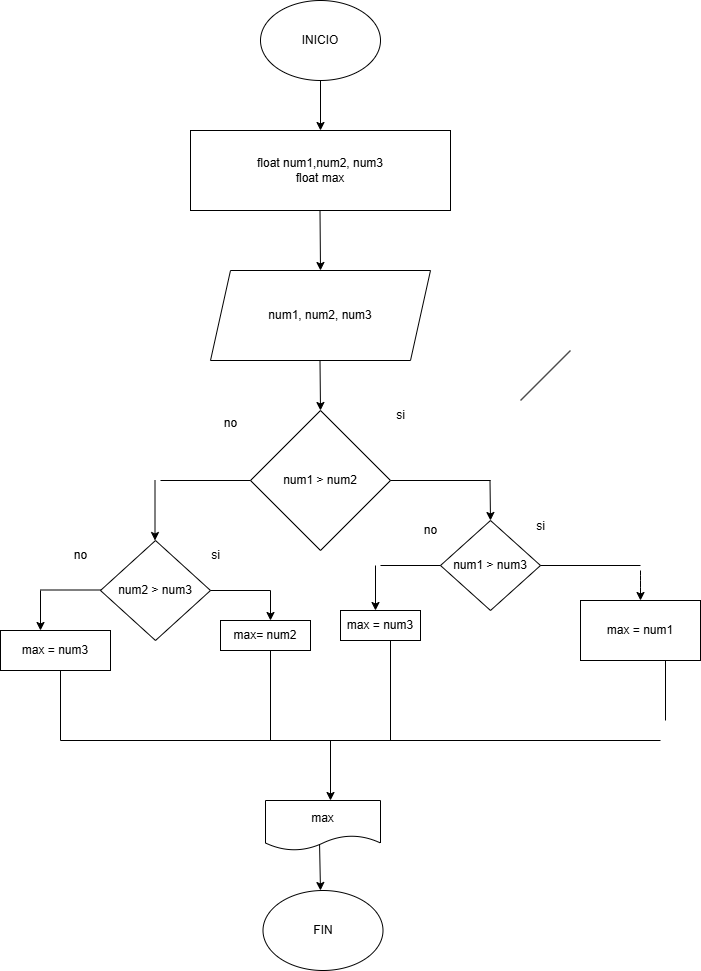

The diagram above was exported from draw.io. Its source (the exported page's mxGraphModel, read from the mxfile embedded in the PNG):
<mxGraphModel dx="662" dy="513" grid="1" gridSize="10" guides="1" tooltips="1" connect="1" arrows="1" fold="1" page="1" pageScale="1" pageWidth="850" pageHeight="1100" math="0" shadow="0">
  <root>
    <mxCell id="0" />
    <mxCell id="1" parent="0" />
    <mxCell id="2" value="INICIO" style="ellipse;whiteSpace=wrap;html=1;" parent="1" vertex="1">
      <mxGeometry x="270" y="20" width="120" height="80" as="geometry" />
    </mxCell>
    <mxCell id="3" value="float num1,num2, num3&lt;div&gt;float max&lt;/div&gt;" style="rounded=0;whiteSpace=wrap;html=1;" parent="1" vertex="1">
      <mxGeometry x="200" y="150" width="260" height="80" as="geometry" />
    </mxCell>
    <mxCell id="4" value="" style="endArrow=classic;html=1;entryX=0.5;entryY=0;entryDx=0;entryDy=0;entryPerimeter=0;exitX=0.5;exitY=1;exitDx=0;exitDy=0;" parent="1" source="2" target="3" edge="1">
      <mxGeometry width="50" height="50" relative="1" as="geometry">
        <mxPoint x="305" y="140" as="sourcePoint" />
        <mxPoint x="355" y="90" as="targetPoint" />
      </mxGeometry>
    </mxCell>
    <mxCell id="5" value="num1, num2, num3" style="shape=parallelogram;perimeter=parallelogramPerimeter;whiteSpace=wrap;html=1;fixedSize=1;" parent="1" vertex="1">
      <mxGeometry x="220" y="290" width="220" height="90" as="geometry" />
    </mxCell>
    <mxCell id="6" value="" style="endArrow=classic;html=1;entryX=0.5;entryY=0;entryDx=0;entryDy=0;exitX=0.5;exitY=1;exitDx=0;exitDy=0;" parent="1" target="5" edge="1">
      <mxGeometry width="50" height="50" relative="1" as="geometry">
        <mxPoint x="329.5" y="230" as="sourcePoint" />
        <mxPoint x="329.5" y="280" as="targetPoint" />
      </mxGeometry>
    </mxCell>
    <mxCell id="7" value="" style="endArrow=classic;html=1;entryX=0.5;entryY=0;entryDx=0;entryDy=0;exitX=0.5;exitY=1;exitDx=0;exitDy=0;" parent="1" target="8" edge="1">
      <mxGeometry width="50" height="50" relative="1" as="geometry">
        <mxPoint x="329.5" y="380" as="sourcePoint" />
        <mxPoint x="330" y="440" as="targetPoint" />
      </mxGeometry>
    </mxCell>
    <mxCell id="8" value="num1 &amp;gt; num2" style="rhombus;whiteSpace=wrap;html=1;" parent="1" vertex="1">
      <mxGeometry x="260" y="430" width="140" height="140" as="geometry" />
    </mxCell>
    <mxCell id="10" value="" style="endArrow=none;html=1;" parent="1" edge="1">
      <mxGeometry width="50" height="50" relative="1" as="geometry">
        <mxPoint x="400" y="500" as="sourcePoint" />
        <mxPoint x="500" y="500" as="targetPoint" />
      </mxGeometry>
    </mxCell>
    <mxCell id="12" value="" style="endArrow=classic;html=1;" parent="1" edge="1">
      <mxGeometry width="50" height="50" relative="1" as="geometry">
        <mxPoint x="499.5" y="500" as="sourcePoint" />
        <mxPoint x="500" y="540" as="targetPoint" />
      </mxGeometry>
    </mxCell>
    <mxCell id="VKza_G72q-BC_1IseTWO-12" value="si" style="text;html=1;align=center;verticalAlign=middle;resizable=0;points=[];autosize=1;strokeColor=none;fillColor=none;" parent="1" vertex="1">
      <mxGeometry x="395" y="420" width="30" height="30" as="geometry" />
    </mxCell>
    <mxCell id="VKza_G72q-BC_1IseTWO-13" value="no" style="text;html=1;align=center;verticalAlign=middle;resizable=0;points=[];autosize=1;strokeColor=none;fillColor=none;" parent="1" vertex="1">
      <mxGeometry x="220" y="428" width="40" height="30" as="geometry" />
    </mxCell>
    <mxCell id="VKza_G72q-BC_1IseTWO-14" value="max = num1" style="whiteSpace=wrap;html=1;" parent="1" vertex="1">
      <mxGeometry x="590" y="620" width="120" height="60" as="geometry" />
    </mxCell>
    <mxCell id="VKza_G72q-BC_1IseTWO-17" value="" style="endArrow=none;html=1;" parent="1" edge="1">
      <mxGeometry width="50" height="50" relative="1" as="geometry">
        <mxPoint x="170" y="500" as="sourcePoint" />
        <mxPoint x="260" y="500" as="targetPoint" />
      </mxGeometry>
    </mxCell>
    <mxCell id="VKza_G72q-BC_1IseTWO-19" value="" style="edgeStyle=none;orthogonalLoop=1;jettySize=auto;html=1;" parent="1" edge="1">
      <mxGeometry width="100" relative="1" as="geometry">
        <mxPoint x="164.5" y="499.71" as="sourcePoint" />
        <mxPoint x="164.5" y="560" as="targetPoint" />
        <Array as="points" />
      </mxGeometry>
    </mxCell>
    <mxCell id="VKza_G72q-BC_1IseTWO-21" value="num1 &amp;gt; num3" style="rhombus;whiteSpace=wrap;html=1;" parent="1" vertex="1">
      <mxGeometry x="450" y="540" width="100" height="90" as="geometry" />
    </mxCell>
    <mxCell id="VKza_G72q-BC_1IseTWO-22" value="si&lt;div&gt;&lt;br&gt;&lt;/div&gt;" style="text;html=1;align=center;verticalAlign=middle;resizable=0;points=[];autosize=1;strokeColor=none;fillColor=none;" parent="1" vertex="1">
      <mxGeometry x="535" y="533" width="30" height="40" as="geometry" />
    </mxCell>
    <mxCell id="VKza_G72q-BC_1IseTWO-23" value="no" style="text;html=1;align=center;verticalAlign=middle;resizable=0;points=[];autosize=1;strokeColor=none;fillColor=none;" parent="1" vertex="1">
      <mxGeometry x="420" y="535" width="40" height="30" as="geometry" />
    </mxCell>
    <mxCell id="VKza_G72q-BC_1IseTWO-24" value="" style="endArrow=none;html=1;" parent="1" edge="1">
      <mxGeometry width="50" height="50" relative="1" as="geometry">
        <mxPoint x="530" y="420" as="sourcePoint" />
        <mxPoint x="580" y="370" as="targetPoint" />
      </mxGeometry>
    </mxCell>
    <mxCell id="VKza_G72q-BC_1IseTWO-25" value="" style="endArrow=classic;html=1;" parent="1" edge="1">
      <mxGeometry width="50" height="50" relative="1" as="geometry">
        <mxPoint x="340" y="760" as="sourcePoint" />
        <mxPoint x="340" y="820" as="targetPoint" />
      </mxGeometry>
    </mxCell>
    <mxCell id="VKza_G72q-BC_1IseTWO-26" value="" style="endArrow=none;html=1;" parent="1" edge="1">
      <mxGeometry width="50" height="50" relative="1" as="geometry">
        <mxPoint x="550" y="585" as="sourcePoint" />
        <mxPoint x="650" y="585" as="targetPoint" />
      </mxGeometry>
    </mxCell>
    <mxCell id="VKza_G72q-BC_1IseTWO-27" value="" style="endArrow=classic;html=1;entryX=0.5;entryY=0;entryDx=0;entryDy=0;" parent="1" target="VKza_G72q-BC_1IseTWO-14" edge="1">
      <mxGeometry width="50" height="50" relative="1" as="geometry">
        <mxPoint x="650" y="590" as="sourcePoint" />
        <mxPoint x="700" y="540" as="targetPoint" />
        <Array as="points">
          <mxPoint x="650" y="600" />
        </Array>
      </mxGeometry>
    </mxCell>
    <mxCell id="VKza_G72q-BC_1IseTWO-28" value="" style="endArrow=none;html=1;entryX=0;entryY=0.5;entryDx=0;entryDy=0;" parent="1" target="VKza_G72q-BC_1IseTWO-21" edge="1">
      <mxGeometry width="50" height="50" relative="1" as="geometry">
        <mxPoint x="390" y="585" as="sourcePoint" />
        <mxPoint x="450" y="580" as="targetPoint" />
      </mxGeometry>
    </mxCell>
    <mxCell id="VKza_G72q-BC_1IseTWO-29" value="" style="endArrow=classic;html=1;" parent="1" edge="1">
      <mxGeometry width="50" height="50" relative="1" as="geometry">
        <mxPoint x="385" y="585" as="sourcePoint" />
        <mxPoint x="385" y="630" as="targetPoint" />
      </mxGeometry>
    </mxCell>
    <mxCell id="VKza_G72q-BC_1IseTWO-31" value="max = num3" style="whiteSpace=wrap;html=1;" parent="1" vertex="1">
      <mxGeometry x="350" y="630" width="80" height="30" as="geometry" />
    </mxCell>
    <mxCell id="VKza_G72q-BC_1IseTWO-32" value="num2 &amp;gt; num3" style="rhombus;whiteSpace=wrap;html=1;" parent="1" vertex="1">
      <mxGeometry x="110" y="560" width="110" height="100" as="geometry" />
    </mxCell>
    <mxCell id="VKza_G72q-BC_1IseTWO-33" value="si" style="text;html=1;align=center;verticalAlign=middle;resizable=0;points=[];autosize=1;strokeColor=none;fillColor=none;" parent="1" vertex="1">
      <mxGeometry x="210" y="560" width="30" height="30" as="geometry" />
    </mxCell>
    <mxCell id="VKza_G72q-BC_1IseTWO-34" value="no" style="text;html=1;align=center;verticalAlign=middle;resizable=0;points=[];autosize=1;strokeColor=none;fillColor=none;" parent="1" vertex="1">
      <mxGeometry x="70" y="560" width="40" height="30" as="geometry" />
    </mxCell>
    <mxCell id="VKza_G72q-BC_1IseTWO-35" value="" style="endArrow=none;html=1;" parent="1" edge="1">
      <mxGeometry width="50" height="50" relative="1" as="geometry">
        <mxPoint x="540" y="430" as="sourcePoint" />
        <mxPoint x="540" y="430" as="targetPoint" />
      </mxGeometry>
    </mxCell>
    <mxCell id="VKza_G72q-BC_1IseTWO-36" value="" style="endArrow=none;html=1;" parent="1" edge="1">
      <mxGeometry width="50" height="50" relative="1" as="geometry">
        <mxPoint x="220" y="610" as="sourcePoint" />
        <mxPoint x="280" y="610" as="targetPoint" />
      </mxGeometry>
    </mxCell>
    <mxCell id="VKza_G72q-BC_1IseTWO-37" value="" style="endArrow=classic;html=1;" parent="1" edge="1">
      <mxGeometry width="50" height="50" relative="1" as="geometry">
        <mxPoint x="280" y="610" as="sourcePoint" />
        <mxPoint x="280" y="640" as="targetPoint" />
      </mxGeometry>
    </mxCell>
    <mxCell id="VKza_G72q-BC_1IseTWO-38" value="max= num2" style="whiteSpace=wrap;html=1;" parent="1" vertex="1">
      <mxGeometry x="230" y="640" width="90" height="30" as="geometry" />
    </mxCell>
    <mxCell id="VKza_G72q-BC_1IseTWO-39" value="" style="endArrow=none;html=1;" parent="1" edge="1">
      <mxGeometry width="50" height="50" relative="1" as="geometry">
        <mxPoint x="50" y="609.5" as="sourcePoint" />
        <mxPoint x="110" y="609.5" as="targetPoint" />
      </mxGeometry>
    </mxCell>
    <mxCell id="VKza_G72q-BC_1IseTWO-40" value="" style="endArrow=classic;html=1;" parent="1" edge="1">
      <mxGeometry width="50" height="50" relative="1" as="geometry">
        <mxPoint x="50" y="610" as="sourcePoint" />
        <mxPoint x="50" y="650" as="targetPoint" />
      </mxGeometry>
    </mxCell>
    <mxCell id="VKza_G72q-BC_1IseTWO-41" value="max = num3" style="whiteSpace=wrap;html=1;" parent="1" vertex="1">
      <mxGeometry x="10" y="650" width="110" height="40" as="geometry" />
    </mxCell>
    <mxCell id="VKza_G72q-BC_1IseTWO-42" value="" style="endArrow=none;html=1;" parent="1" edge="1">
      <mxGeometry width="50" height="50" relative="1" as="geometry">
        <mxPoint x="280" y="760" as="sourcePoint" />
        <mxPoint x="280" y="670" as="targetPoint" />
      </mxGeometry>
    </mxCell>
    <mxCell id="VKza_G72q-BC_1IseTWO-43" value="" style="endArrow=none;html=1;" parent="1" edge="1">
      <mxGeometry width="50" height="50" relative="1" as="geometry">
        <mxPoint x="70" y="760" as="sourcePoint" />
        <mxPoint x="70" y="690" as="targetPoint" />
      </mxGeometry>
    </mxCell>
    <mxCell id="VKza_G72q-BC_1IseTWO-46" value="" style="endArrow=none;html=1;" parent="1" edge="1">
      <mxGeometry width="50" height="50" relative="1" as="geometry">
        <mxPoint x="400" y="760" as="sourcePoint" />
        <mxPoint x="400" y="660" as="targetPoint" />
      </mxGeometry>
    </mxCell>
    <mxCell id="VKza_G72q-BC_1IseTWO-49" value="" style="endArrow=none;html=1;" parent="1" edge="1">
      <mxGeometry width="50" height="50" relative="1" as="geometry">
        <mxPoint x="675" y="740" as="sourcePoint" />
        <mxPoint x="675" y="680" as="targetPoint" />
      </mxGeometry>
    </mxCell>
    <mxCell id="VKza_G72q-BC_1IseTWO-52" value="" style="endArrow=none;html=1;" parent="1" edge="1">
      <mxGeometry width="50" height="50" relative="1" as="geometry">
        <mxPoint x="70" y="760" as="sourcePoint" />
        <mxPoint x="670" y="760" as="targetPoint" />
      </mxGeometry>
    </mxCell>
    <mxCell id="VKza_G72q-BC_1IseTWO-53" value="max" style="shape=document;whiteSpace=wrap;html=1;boundedLbl=1;" parent="1" vertex="1">
      <mxGeometry x="275" y="820" width="115" height="50" as="geometry" />
    </mxCell>
    <mxCell id="VKza_G72q-BC_1IseTWO-54" value="" style="edgeStyle=none;orthogonalLoop=1;jettySize=auto;html=1;exitX=0.47;exitY=0.88;exitDx=0;exitDy=0;exitPerimeter=0;" parent="1" source="VKza_G72q-BC_1IseTWO-53" edge="1">
      <mxGeometry width="100" relative="1" as="geometry">
        <mxPoint x="280" y="900" as="sourcePoint" />
        <mxPoint x="330" y="910" as="targetPoint" />
        <Array as="points" />
      </mxGeometry>
    </mxCell>
    <mxCell id="VKza_G72q-BC_1IseTWO-55" value="FIN" style="ellipse;whiteSpace=wrap;html=1;" parent="1" vertex="1">
      <mxGeometry x="272.5" y="910" width="120" height="80" as="geometry" />
    </mxCell>
  </root>
</mxGraphModel>